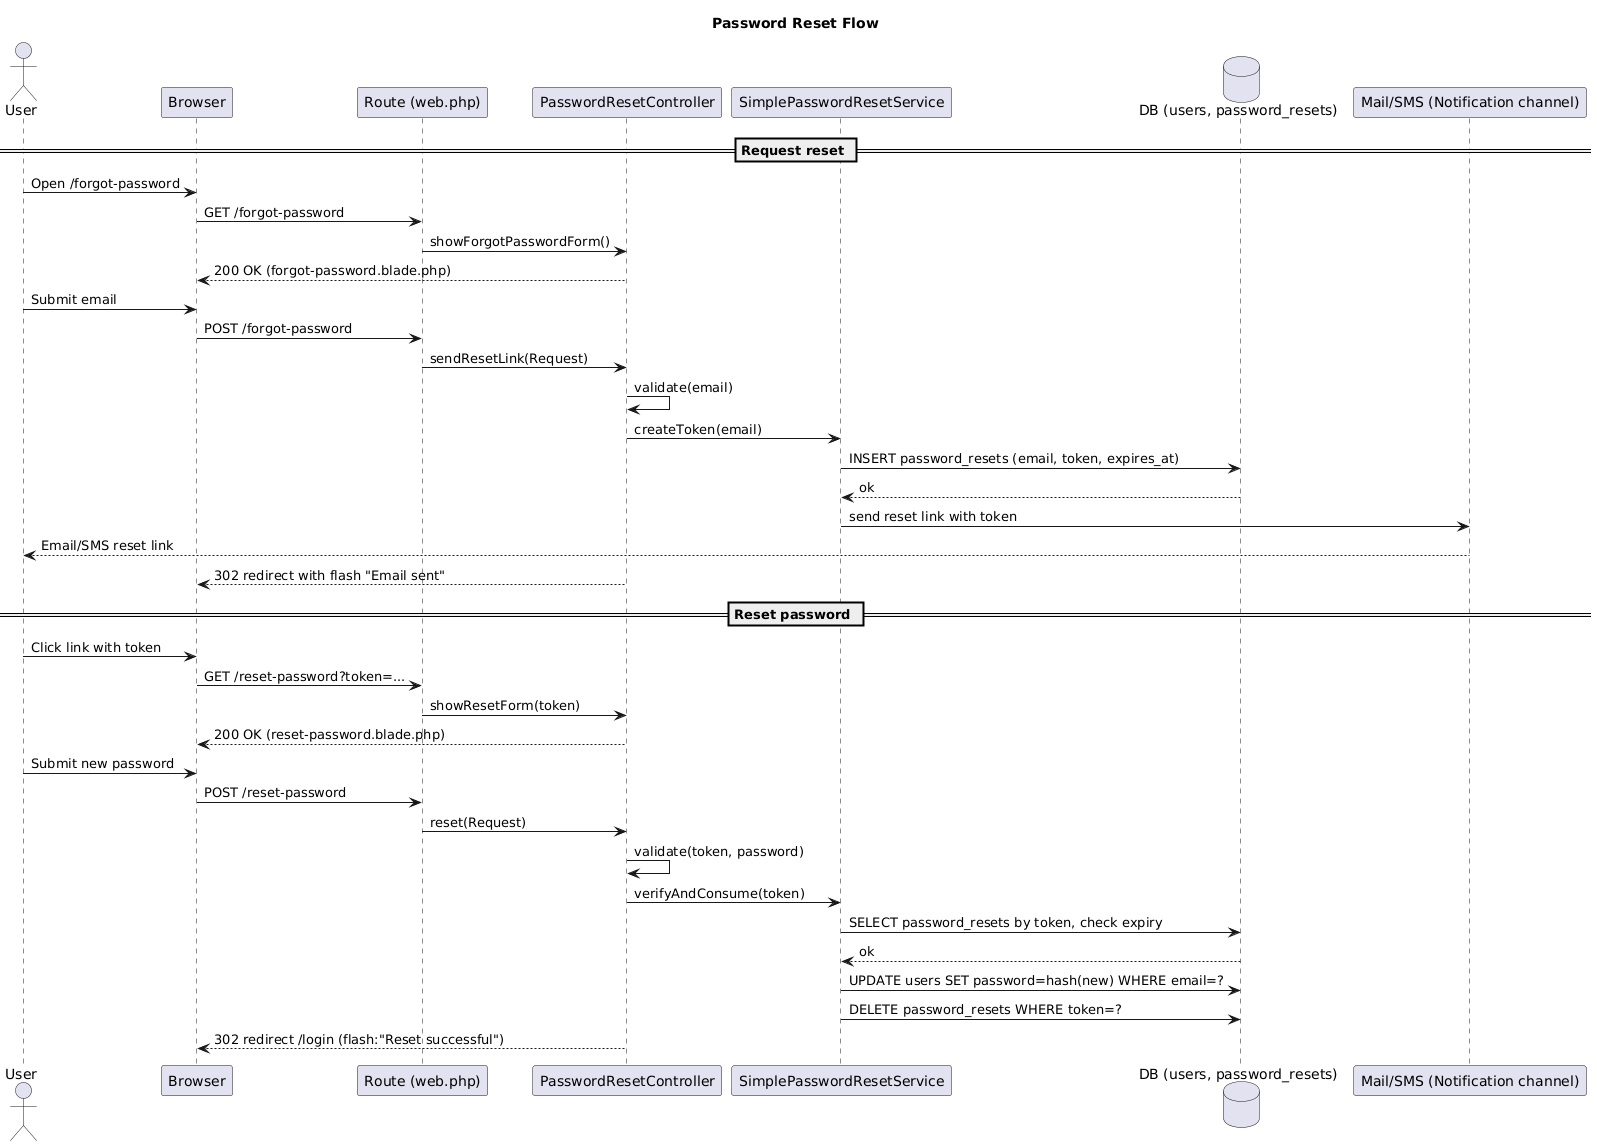

The diagram above was rendered by PlantUML. Its source (embedded in the PNG):
@startuml
title Password Reset Flow

actor User as U
participant "Browser" as B
participant "Route (web.php)" as R
participant "PasswordResetController" as PRC
participant "SimplePasswordResetService" as SPRS
database "DB (users, password_resets)" as DB
participant "Mail/SMS (Notification channel)" as Mail

== Request reset ==
U -> B: Open /forgot-password
B -> R: GET /forgot-password
R -> PRC: showForgotPasswordForm()
PRC --> B: 200 OK (forgot-password.blade.php)

U -> B: Submit email
B -> R: POST /forgot-password
R -> PRC: sendResetLink(Request)
PRC -> PRC: validate(email)
PRC -> SPRS: createToken(email)
SPRS -> DB: INSERT password_resets (email, token, expires_at)
DB --> SPRS: ok
SPRS -> Mail: send reset link with token
Mail --> U: Email/SMS reset link
PRC --> B: 302 redirect with flash "Email sent"

== Reset password ==
U -> B: Click link with token
B -> R: GET /reset-password?token=...
R -> PRC: showResetForm(token)
PRC --> B: 200 OK (reset-password.blade.php)

U -> B: Submit new password
B -> R: POST /reset-password
R -> PRC: reset(Request)
PRC -> PRC: validate(token, password)
PRC -> SPRS: verifyAndConsume(token)
SPRS -> DB: SELECT password_resets by token, check expiry
DB --> SPRS: ok
SPRS -> DB: UPDATE users SET password=hash(new) WHERE email=?
SPRS -> DB: DELETE password_resets WHERE token=?
PRC --> B: 302 redirect /login (flash:"Reset successful")
@enduml